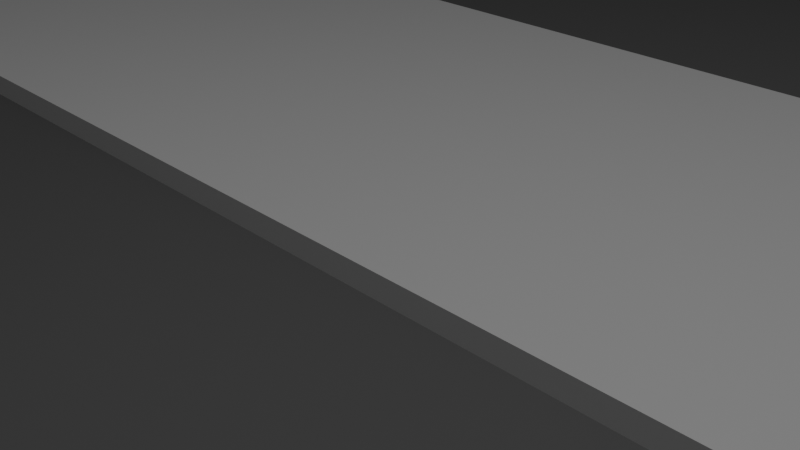 # Source: doroga.blend  (saved by Blender 2.82.7; exported with 4.5.12 LTS)
import bpy
from mathutils import Matrix  # noqa: F401  (used for matrix-valued properties, if any)

bpy.ops.wm.read_factory_settings(use_empty=True)
scene = bpy.context.scene
scene.name = 'Scene'

# ---- collections
col_collection = bpy.data.collections.new('Collection'); scene.collection.children.link(col_collection)

# ---- materials (node trees are filled in below, after node groups)
mat_material_002 = bpy.data.materials.new('Material.002')
mat_material_002.use_transparent_shadow = False
mat_material_002.diffuse_color = (0.1626, 0.1626, 0.1626, 1.0)
mat_material_003 = bpy.data.materials.new('Material.003')
mat_material_003.use_transparent_shadow = False

# ---- material node trees
mat_material_003.use_nodes = True; mat_material_003.node_tree.nodes.clear()
_N = mat_material_003.node_tree.nodes; _L = mat_material_003.node_tree.links
n0 = _N.new('ShaderNodeOutputMaterial'); n0.name = 'Material Output'; n0.location = (300, 300)
n1 = _N.new('ShaderNodeBsdfPrincipled'); n1.name = 'Principled BSDF'; n1.location = (10, 300)
n1.distribution = 'GGX'
n1.subsurface_method = 'BURLEY'
n1.inputs[3].default_value = 1.45
n1.inputs[27].default_value = (0.0, 0.0, 0.0, 1.0)
n1.inputs[28].default_value = 1.0
_L.new(n1.outputs[0], n0.inputs[0])
n0.is_active_output = True

# ---- world
world_world = bpy.data.worlds.new('World'); scene.world = world_world
world_world.use_nodes = True; world_world.node_tree.nodes.clear()
_N = world_world.node_tree.nodes; _L = world_world.node_tree.links
n0 = _N.new('ShaderNodeOutputWorld'); n0.name = 'World Output'; n0.location = (300, 300)
n1 = _N.new('ShaderNodeBackground'); n1.name = 'Background'; n1.location = (10, 300)
n1.inputs[0].default_value = (0.05088, 0.05088, 0.05088, 1.0)
_L.new(n1.outputs[0], n0.inputs[0])
n0.is_active_output = True
world_world.color = (0.05088, 0.05088, 0.05088)
world_world.use_sun_shadow = False
world_world.sun_shadow_jitter_overblur = 0.0

# ---- cameras
cam_camera = bpy.data.cameras.new('Camera')
cam_camera.clip_end = 100.0
cam_camera.ortho_scale = 7.314

# ---- lights
light_light = bpy.data.lights.new('Light', 'POINT')
light_light.transmission_factor = 0.0
light_light.energy = 1000.0
light_light.shadow_soft_size = 0.1
light_light.shadow_maximum_resolution = 0.006
light_light.use_absolute_resolution = True

# ---- meshes
me_cube_001 = bpy.data.meshes.new('Cube.001')
me_cube_001.from_pydata([(-1.0, -1.0, -1.0), (-1.0, -1.0, 1.0), (-1.0, 1.0, -1.0), (-1.0, 1.0, 1.0), (1.0, -1.0, -1.0), (1.0, -1.0, 1.0), (1.0, 1.0, -1.0), (1.0, 1.0, 1.0)], [], [(0, 1, 3, 2), (2, 3, 7, 6), (6, 7, 5, 4), (4, 5, 1, 0), (2, 6, 4, 0), (7, 3, 1, 5)])
_uv = me_cube_001.uv_layers.new(name='UVMap')
_uv.uv.foreach_set('vector', [0.375, 0.0, 0.625, 0.0, 0.625, 0.25, 0.375, 0.25, 0.375, 0.25, 0.625, 0.25, 0.625, 0.5, 0.375, 0.5, 0.375, 0.5, 0.625, 0.5, 0.625, 0.75, 0.375, 0.75, 0.375, 0.75, 0.625, 0.75, 0.625, 1.0, 0.375, 1.0, 0.125, 0.5, 0.375, 0.5, 0.375, 0.75, 0.125, 0.75, 0.625, 0.5, 0.875, 0.5, 0.875, 0.75, 0.625, 0.75])
me_cube_001.materials.append(mat_material_002)
me_cube_001.use_remesh_fix_poles = True
me_cube_001.use_remesh_preserve_attributes = False
me_cube_001.use_mirror_vertex_groups = False
me_cube_001.update()
me_cube_002 = bpy.data.meshes.new('Cube.002')
me_cube_002.from_pydata([(-1.0, -1.0, -1.0), (-1.0, -1.0, 1.0), (-1.0, 1.0, -1.0), (-1.0, 1.0, 1.0), (1.0, -1.0, -1.0), (1.0, -1.0, 1.0), (1.0, 1.0, -1.0), (1.0, 1.0, 1.0)], [], [(0, 1, 3, 2), (2, 3, 7, 6), (6, 7, 5, 4), (4, 5, 1, 0), (2, 6, 4, 0), (7, 3, 1, 5)])
_uv = me_cube_002.uv_layers.new(name='UVMap')
_uv.uv.foreach_set('vector', [0.375, 0.0, 0.625, 0.0, 0.625, 0.25, 0.375, 0.25, 0.375, 0.25, 0.625, 0.25, 0.625, 0.5, 0.375, 0.5, 0.375, 0.5, 0.625, 0.5, 0.625, 0.75, 0.375, 0.75, 0.375, 0.75, 0.625, 0.75, 0.625, 1.0, 0.375, 1.0, 0.125, 0.5, 0.375, 0.5, 0.375, 0.75, 0.125, 0.75, 0.625, 0.5, 0.875, 0.5, 0.875, 0.75, 0.625, 0.75])
me_cube_002.use_remesh_fix_poles = True
me_cube_002.use_remesh_preserve_attributes = False
me_cube_002.use_mirror_vertex_groups = False
me_cube_002.update()
me_cube_003 = bpy.data.meshes.new('Cube.003')
me_cube_003.from_pydata([(-1.0, -1.0, -1.0), (-1.0, -1.0, 1.0), (-1.0, 1.0, -1.0), (-1.0, 1.0, 1.0), (1.0, -1.0, -1.0), (1.0, -1.0, 1.0), (1.0, 1.0, -1.0), (1.0, 1.0, 1.0)], [], [(0, 1, 3, 2), (2, 3, 7, 6), (6, 7, 5, 4), (4, 5, 1, 0), (2, 6, 4, 0), (7, 3, 1, 5)])
_uv = me_cube_003.uv_layers.new(name='UVMap')
_uv.uv.foreach_set('vector', [0.375, 0.0, 0.625, 0.0, 0.625, 0.25, 0.375, 0.25, 0.375, 0.25, 0.625, 0.25, 0.625, 0.5, 0.375, 0.5, 0.375, 0.5, 0.625, 0.5, 0.625, 0.75, 0.375, 0.75, 0.375, 0.75, 0.625, 0.75, 0.625, 1.0, 0.375, 1.0, 0.125, 0.5, 0.375, 0.5, 0.375, 0.75, 0.125, 0.75, 0.625, 0.5, 0.875, 0.5, 0.875, 0.75, 0.625, 0.75])
me_cube_003.use_remesh_fix_poles = True
me_cube_003.use_remesh_preserve_attributes = False
me_cube_003.use_mirror_vertex_groups = False
me_cube_003.update()
me_cube_005 = bpy.data.meshes.new('Cube.005')
me_cube_005.from_pydata([(-1.0, -1.0, -1.0), (-1.0, -1.0, 1.0), (-1.0, 1.0, -1.0), (-1.0, 1.0, 1.0), (1.0, -1.0, -1.0), (1.0, -1.0, 1.0), (1.0, 1.0, -1.0), (1.0, 1.0, 1.0)], [], [(0, 1, 3, 2), (2, 3, 7, 6), (6, 7, 5, 4), (4, 5, 1, 0), (2, 6, 4, 0), (7, 3, 1, 5)])
_uv = me_cube_005.uv_layers.new(name='UVMap')
_uv.uv.foreach_set('vector', [0.375, 0.0, 0.625, 0.0, 0.625, 0.25, 0.375, 0.25, 0.375, 0.25, 0.625, 0.25, 0.625, 0.5, 0.375, 0.5, 0.375, 0.5, 0.625, 0.5, 0.625, 0.75, 0.375, 0.75, 0.375, 0.75, 0.625, 0.75, 0.625, 1.0, 0.375, 1.0, 0.125, 0.5, 0.375, 0.5, 0.375, 0.75, 0.125, 0.75, 0.625, 0.5, 0.875, 0.5, 0.875, 0.75, 0.625, 0.75])
me_cube_005.use_remesh_fix_poles = True
me_cube_005.use_remesh_preserve_attributes = False
me_cube_005.use_mirror_vertex_groups = False
me_cube_005.update()
me_cube_007 = bpy.data.meshes.new('Cube.007')
me_cube_007.from_pydata([(-1.0, -1.0, -1.0), (-1.0, -1.0, 1.0), (-1.0, 1.0, -1.0), (-1.0, 1.0, 1.0), (1.0, -1.0, -1.0), (1.0, -1.0, 1.0), (1.0, 1.0, -1.0), (1.0, 1.0, 1.0)], [], [(0, 1, 3, 2), (2, 3, 7, 6), (6, 7, 5, 4), (4, 5, 1, 0), (2, 6, 4, 0), (7, 3, 1, 5)])
_uv = me_cube_007.uv_layers.new(name='UVMap')
_uv.uv.foreach_set('vector', [0.375, 0.0, 0.625, 0.0, 0.625, 0.25, 0.375, 0.25, 0.375, 0.25, 0.625, 0.25, 0.625, 0.5, 0.375, 0.5, 0.375, 0.5, 0.625, 0.5, 0.625, 0.75, 0.375, 0.75, 0.375, 0.75, 0.625, 0.75, 0.625, 1.0, 0.375, 1.0, 0.125, 0.5, 0.375, 0.5, 0.375, 0.75, 0.125, 0.75, 0.625, 0.5, 0.875, 0.5, 0.875, 0.75, 0.625, 0.75])
me_cube_007.use_remesh_fix_poles = True
me_cube_007.use_remesh_preserve_attributes = False
me_cube_007.use_mirror_vertex_groups = False
me_cube_007.update()
me_cube_008 = bpy.data.meshes.new('Cube.008')
me_cube_008.from_pydata([(-1.0, -1.0, -1.0), (-1.0, -1.0, 1.0), (-1.0, 1.0, -1.0), (-1.0, 1.0, 1.0), (1.0, -1.0, -1.0), (1.0, -1.0, 1.0), (1.0, 1.0, -1.0), (1.0, 1.0, 1.0)], [], [(0, 1, 3, 2), (2, 3, 7, 6), (6, 7, 5, 4), (4, 5, 1, 0), (2, 6, 4, 0), (7, 3, 1, 5)])
_uv = me_cube_008.uv_layers.new(name='UVMap')
_uv.uv.foreach_set('vector', [0.375, 0.0, 0.625, 0.0, 0.625, 0.25, 0.375, 0.25, 0.375, 0.25, 0.625, 0.25, 0.625, 0.5, 0.375, 0.5, 0.375, 0.5, 0.625, 0.5, 0.625, 0.75, 0.375, 0.75, 0.375, 0.75, 0.625, 0.75, 0.625, 1.0, 0.375, 1.0, 0.125, 0.5, 0.375, 0.5, 0.375, 0.75, 0.125, 0.75, 0.625, 0.5, 0.875, 0.5, 0.875, 0.75, 0.625, 0.75])
me_cube_008.use_remesh_fix_poles = True
me_cube_008.use_remesh_preserve_attributes = False
me_cube_008.use_mirror_vertex_groups = False
me_cube_008.update()
me_cube_010 = bpy.data.meshes.new('Cube.010')
me_cube_010.from_pydata([(-1.0, -1.0, -1.0), (-1.0, -1.0, 1.0), (-1.0, 1.0, -1.0), (-1.0, 1.0, 1.0), (1.0, -1.0, -1.0), (1.0, -1.0, 1.0), (1.0, 1.0, -1.0), (1.0, 1.0, 1.0)], [], [(0, 1, 3, 2), (2, 3, 7, 6), (6, 7, 5, 4), (4, 5, 1, 0), (2, 6, 4, 0), (7, 3, 1, 5)])
_uv = me_cube_010.uv_layers.new(name='UVMap')
_uv.uv.foreach_set('vector', [0.375, 0.0, 0.625, 0.0, 0.625, 0.25, 0.375, 0.25, 0.375, 0.25, 0.625, 0.25, 0.625, 0.5, 0.375, 0.5, 0.375, 0.5, 0.625, 0.5, 0.625, 0.75, 0.375, 0.75, 0.375, 0.75, 0.625, 0.75, 0.625, 1.0, 0.375, 1.0, 0.125, 0.5, 0.375, 0.5, 0.375, 0.75, 0.125, 0.75, 0.625, 0.5, 0.875, 0.5, 0.875, 0.75, 0.625, 0.75])
me_cube_010.use_remesh_fix_poles = True
me_cube_010.use_remesh_preserve_attributes = False
me_cube_010.use_mirror_vertex_groups = False
me_cube_010.update()
me_cube_011 = bpy.data.meshes.new('Cube.011')
me_cube_011.from_pydata([(-1.0, -1.0, -1.0), (-1.0, -1.0, 1.0), (-1.0, 1.0, -1.0), (-1.0, 1.0, 1.0), (1.0, -1.0, -1.0), (1.0, -1.0, 1.0), (1.0, 1.0, -1.0), (1.0, 1.0, 1.0)], [], [(0, 1, 3, 2), (2, 3, 7, 6), (6, 7, 5, 4), (4, 5, 1, 0), (2, 6, 4, 0), (7, 3, 1, 5)])
_uv = me_cube_011.uv_layers.new(name='UVMap')
_uv.uv.foreach_set('vector', [0.375, 0.0, 0.625, 0.0, 0.625, 0.25, 0.375, 0.25, 0.375, 0.25, 0.625, 0.25, 0.625, 0.5, 0.375, 0.5, 0.375, 0.5, 0.625, 0.5, 0.625, 0.75, 0.375, 0.75, 0.375, 0.75, 0.625, 0.75, 0.625, 1.0, 0.375, 1.0, 0.125, 0.5, 0.375, 0.5, 0.375, 0.75, 0.125, 0.75, 0.625, 0.5, 0.875, 0.5, 0.875, 0.75, 0.625, 0.75])
me_cube_011.use_remesh_fix_poles = True
me_cube_011.use_remesh_preserve_attributes = False
me_cube_011.use_mirror_vertex_groups = False
me_cube_011.update()
me_cube_015 = bpy.data.meshes.new('Cube.015')
me_cube_015.from_pydata([(-1.0, -1.0, -1.0), (-1.0, -1.0, 1.0), (-1.0, 1.0, -1.0), (-1.0, 1.0, 1.0), (1.0, -1.0, -1.0), (1.0, -1.0, 1.0), (1.0, 1.0, -1.0), (1.0, 1.0, 1.0)], [], [(0, 1, 3, 2), (2, 3, 7, 6), (6, 7, 5, 4), (4, 5, 1, 0), (2, 6, 4, 0), (7, 3, 1, 5)])
_uv = me_cube_015.uv_layers.new(name='UVMap')
_uv.uv.foreach_set('vector', [0.375, 0.0, 0.625, 0.0, 0.625, 0.25, 0.375, 0.25, 0.375, 0.25, 0.625, 0.25, 0.625, 0.5, 0.375, 0.5, 0.375, 0.5, 0.625, 0.5, 0.625, 0.75, 0.375, 0.75, 0.375, 0.75, 0.625, 0.75, 0.625, 1.0, 0.375, 1.0, 0.125, 0.5, 0.375, 0.5, 0.375, 0.75, 0.125, 0.75, 0.625, 0.5, 0.875, 0.5, 0.875, 0.75, 0.625, 0.75])
me_cube_015.use_remesh_fix_poles = True
me_cube_015.use_remesh_preserve_attributes = False
me_cube_015.use_mirror_vertex_groups = False
me_cube_015.update()
me_cube_016 = bpy.data.meshes.new('Cube.016')
me_cube_016.from_pydata([(-1.0, -1.0, -1.0), (-1.0, -1.0, 1.0), (-1.0, 1.0, -1.0), (-1.0, 1.0, 1.0), (1.0, -1.0, -1.0), (1.0, -1.0, 1.0), (1.0, 1.0, -1.0), (1.0, 1.0, 1.0)], [], [(0, 1, 3, 2), (2, 3, 7, 6), (6, 7, 5, 4), (4, 5, 1, 0), (2, 6, 4, 0), (7, 3, 1, 5)])
_uv = me_cube_016.uv_layers.new(name='UVMap')
_uv.uv.foreach_set('vector', [0.375, 0.0, 0.625, 0.0, 0.625, 0.25, 0.375, 0.25, 0.375, 0.25, 0.625, 0.25, 0.625, 0.5, 0.375, 0.5, 0.375, 0.5, 0.625, 0.5, 0.625, 0.75, 0.375, 0.75, 0.375, 0.75, 0.625, 0.75, 0.625, 1.0, 0.375, 1.0, 0.125, 0.5, 0.375, 0.5, 0.375, 0.75, 0.125, 0.75, 0.625, 0.5, 0.875, 0.5, 0.875, 0.75, 0.625, 0.75])
me_cube_016.use_remesh_fix_poles = True
me_cube_016.use_remesh_preserve_attributes = False
me_cube_016.use_mirror_vertex_groups = False
me_cube_016.update()
me_cube_017 = bpy.data.meshes.new('Cube.017')
me_cube_017.from_pydata([(-1.0, -1.0, -1.0), (-1.0, -1.0, 1.0), (-1.0, 1.0, -1.0), (-1.0, 1.0, 1.0), (1.0, -1.0, -1.0), (1.0, -1.0, 1.0), (1.0, 1.0, -1.0), (1.0, 1.0, 1.0)], [], [(0, 1, 3, 2), (2, 3, 7, 6), (6, 7, 5, 4), (4, 5, 1, 0), (2, 6, 4, 0), (7, 3, 1, 5)])
_uv = me_cube_017.uv_layers.new(name='UVMap')
_uv.uv.foreach_set('vector', [0.375, 0.0, 0.625, 0.0, 0.625, 0.25, 0.375, 0.25, 0.375, 0.25, 0.625, 0.25, 0.625, 0.5, 0.375, 0.5, 0.375, 0.5, 0.625, 0.5, 0.625, 0.75, 0.375, 0.75, 0.375, 0.75, 0.625, 0.75, 0.625, 1.0, 0.375, 1.0, 0.125, 0.5, 0.375, 0.5, 0.375, 0.75, 0.125, 0.75, 0.625, 0.5, 0.875, 0.5, 0.875, 0.75, 0.625, 0.75])
me_cube_017.use_remesh_fix_poles = True
me_cube_017.use_remesh_preserve_attributes = False
me_cube_017.use_mirror_vertex_groups = False
me_cube_017.update()
me_cube_018 = bpy.data.meshes.new('Cube.018')
me_cube_018.from_pydata([(-1.0, -1.0, -1.0), (-1.0, -1.0, 1.0), (-1.0, 1.0, -1.0), (-1.0, 1.0, 1.0), (1.0, -1.0, -1.0), (1.0, -1.0, 1.0), (1.0, 1.0, -1.0), (1.0, 1.0, 1.0)], [], [(0, 1, 3, 2), (2, 3, 7, 6), (6, 7, 5, 4), (4, 5, 1, 0), (2, 6, 4, 0), (7, 3, 1, 5)])
_uv = me_cube_018.uv_layers.new(name='UVMap')
_uv.uv.foreach_set('vector', [0.375, 0.0, 0.625, 0.0, 0.625, 0.25, 0.375, 0.25, 0.375, 0.25, 0.625, 0.25, 0.625, 0.5, 0.375, 0.5, 0.375, 0.5, 0.625, 0.5, 0.625, 0.75, 0.375, 0.75, 0.375, 0.75, 0.625, 0.75, 0.625, 1.0, 0.375, 1.0, 0.125, 0.5, 0.375, 0.5, 0.375, 0.75, 0.125, 0.75, 0.625, 0.5, 0.875, 0.5, 0.875, 0.75, 0.625, 0.75])
me_cube_018.use_remesh_fix_poles = True
me_cube_018.use_remesh_preserve_attributes = False
me_cube_018.use_mirror_vertex_groups = False
me_cube_018.update()
me_cube_019 = bpy.data.meshes.new('Cube.019')
me_cube_019.from_pydata([(-1.0, -1.0, -1.0), (-1.0, -1.0, 1.0), (-1.0, 1.0, -1.0), (-1.0, 1.0, 1.0), (1.0, -1.0, -1.0), (1.0, -1.0, 1.0), (1.0, 1.0, -1.0), (1.0, 1.0, 1.0)], [], [(0, 1, 3, 2), (2, 3, 7, 6), (6, 7, 5, 4), (4, 5, 1, 0), (2, 6, 4, 0), (7, 3, 1, 5)])
_uv = me_cube_019.uv_layers.new(name='UVMap')
_uv.uv.foreach_set('vector', [0.375, 0.0, 0.625, 0.0, 0.625, 0.25, 0.375, 0.25, 0.375, 0.25, 0.625, 0.25, 0.625, 0.5, 0.375, 0.5, 0.375, 0.5, 0.625, 0.5, 0.625, 0.75, 0.375, 0.75, 0.375, 0.75, 0.625, 0.75, 0.625, 1.0, 0.375, 1.0, 0.125, 0.5, 0.375, 0.5, 0.375, 0.75, 0.125, 0.75, 0.625, 0.5, 0.875, 0.5, 0.875, 0.75, 0.625, 0.75])
me_cube_019.use_remesh_fix_poles = True
me_cube_019.use_remesh_preserve_attributes = False
me_cube_019.use_mirror_vertex_groups = False
me_cube_019.update()
me_cube_020 = bpy.data.meshes.new('Cube.020')
me_cube_020.from_pydata([(-1.0, -1.0, -1.0), (-1.0, -1.0, 1.0), (-1.0, 1.0, -1.0), (-1.0, 1.0, 1.0), (1.0, -1.0, -1.0), (1.0, -1.0, 1.0), (1.0, 1.0, -1.0), (1.0, 1.0, 1.0)], [], [(0, 1, 3, 2), (2, 3, 7, 6), (6, 7, 5, 4), (4, 5, 1, 0), (2, 6, 4, 0), (7, 3, 1, 5)])
_uv = me_cube_020.uv_layers.new(name='UVMap')
_uv.uv.foreach_set('vector', [0.375, 0.0, 0.625, 0.0, 0.625, 0.25, 0.375, 0.25, 0.375, 0.25, 0.625, 0.25, 0.625, 0.5, 0.375, 0.5, 0.375, 0.5, 0.625, 0.5, 0.625, 0.75, 0.375, 0.75, 0.375, 0.75, 0.625, 0.75, 0.625, 1.0, 0.375, 1.0, 0.125, 0.5, 0.375, 0.5, 0.375, 0.75, 0.125, 0.75, 0.625, 0.5, 0.875, 0.5, 0.875, 0.75, 0.625, 0.75])
me_cube_020.use_remesh_fix_poles = True
me_cube_020.use_remesh_preserve_attributes = False
me_cube_020.use_mirror_vertex_groups = False
me_cube_020.update()
me_cube_021 = bpy.data.meshes.new('Cube.021')
me_cube_021.from_pydata([(-1.0, -1.0, -1.0), (-1.0, -1.0, 1.0), (-1.0, 1.0, -1.0), (-1.0, 1.0, 1.0), (1.0, -1.0, -1.0), (1.0, -1.0, 1.0), (1.0, 1.0, -1.0), (1.0, 1.0, 1.0)], [], [(0, 1, 3, 2), (2, 3, 7, 6), (6, 7, 5, 4), (4, 5, 1, 0), (2, 6, 4, 0), (7, 3, 1, 5)])
_uv = me_cube_021.uv_layers.new(name='UVMap')
_uv.uv.foreach_set('vector', [0.375, 0.0, 0.625, 0.0, 0.625, 0.25, 0.375, 0.25, 0.375, 0.25, 0.625, 0.25, 0.625, 0.5, 0.375, 0.5, 0.375, 0.5, 0.625, 0.5, 0.625, 0.75, 0.375, 0.75, 0.375, 0.75, 0.625, 0.75, 0.625, 1.0, 0.375, 1.0, 0.125, 0.5, 0.375, 0.5, 0.375, 0.75, 0.125, 0.75, 0.625, 0.5, 0.875, 0.5, 0.875, 0.75, 0.625, 0.75])
me_cube_021.use_remesh_fix_poles = True
me_cube_021.use_remesh_preserve_attributes = False
me_cube_021.use_mirror_vertex_groups = False
me_cube_021.update()
me_cube_022 = bpy.data.meshes.new('Cube.022')
me_cube_022.from_pydata([(-1.0, -1.0, -1.0), (-1.0, -1.0, 1.0), (-1.0, 1.0, -1.0), (-1.0, 1.0, 1.0), (1.0, -1.0, -1.0), (1.0, -1.0, 1.0), (1.0, 1.0, -1.0), (1.0, 1.0, 1.0)], [], [(0, 1, 3, 2), (2, 3, 7, 6), (6, 7, 5, 4), (4, 5, 1, 0), (2, 6, 4, 0), (7, 3, 1, 5)])
_uv = me_cube_022.uv_layers.new(name='UVMap')
_uv.uv.foreach_set('vector', [0.375, 0.0, 0.625, 0.0, 0.625, 0.25, 0.375, 0.25, 0.375, 0.25, 0.625, 0.25, 0.625, 0.5, 0.375, 0.5, 0.375, 0.5, 0.625, 0.5, 0.625, 0.75, 0.375, 0.75, 0.375, 0.75, 0.625, 0.75, 0.625, 1.0, 0.375, 1.0, 0.125, 0.5, 0.375, 0.5, 0.375, 0.75, 0.125, 0.75, 0.625, 0.5, 0.875, 0.5, 0.875, 0.75, 0.625, 0.75])
me_cube_022.materials.append(mat_material_003)
me_cube_022.use_remesh_fix_poles = True
me_cube_022.use_remesh_preserve_attributes = False
me_cube_022.use_mirror_vertex_groups = False
me_cube_022.update()
me_cube_023 = bpy.data.meshes.new('Cube.023')
me_cube_023.from_pydata([(-1.0, -1.0, -1.0), (-1.0, -1.0, 1.0), (-1.0, 1.0, -1.0), (-1.0, 1.0, 1.0), (1.0, -1.0, -1.0), (1.0, -1.0, 1.0), (1.0, 1.0, -1.0), (1.0, 1.0, 1.0)], [], [(0, 1, 3, 2), (2, 3, 7, 6), (6, 7, 5, 4), (4, 5, 1, 0), (2, 6, 4, 0), (7, 3, 1, 5)])
_uv = me_cube_023.uv_layers.new(name='UVMap')
_uv.uv.foreach_set('vector', [0.375, 0.0, 0.625, 0.0, 0.625, 0.25, 0.375, 0.25, 0.375, 0.25, 0.625, 0.25, 0.625, 0.5, 0.375, 0.5, 0.375, 0.5, 0.625, 0.5, 0.625, 0.75, 0.375, 0.75, 0.375, 0.75, 0.625, 0.75, 0.625, 1.0, 0.375, 1.0, 0.125, 0.5, 0.375, 0.5, 0.375, 0.75, 0.125, 0.75, 0.625, 0.5, 0.875, 0.5, 0.875, 0.75, 0.625, 0.75])
me_cube_023.use_remesh_fix_poles = True
me_cube_023.use_remesh_preserve_attributes = False
me_cube_023.use_mirror_vertex_groups = False
me_cube_023.update()
me_cube_024 = bpy.data.meshes.new('Cube.024')
me_cube_024.from_pydata([(-1.0, -1.0, -1.0), (-1.0, -1.0, 1.0), (-1.0, 1.0, -1.0), (-1.0, 1.0, 1.0), (1.0, -1.0, -1.0), (1.0, -1.0, 1.0), (1.0, 1.0, -1.0), (1.0, 1.0, 1.0)], [], [(0, 1, 3, 2), (2, 3, 7, 6), (6, 7, 5, 4), (4, 5, 1, 0), (2, 6, 4, 0), (7, 3, 1, 5)])
_uv = me_cube_024.uv_layers.new(name='UVMap')
_uv.uv.foreach_set('vector', [0.375, 0.0, 0.625, 0.0, 0.625, 0.25, 0.375, 0.25, 0.375, 0.25, 0.625, 0.25, 0.625, 0.5, 0.375, 0.5, 0.375, 0.5, 0.625, 0.5, 0.625, 0.75, 0.375, 0.75, 0.375, 0.75, 0.625, 0.75, 0.625, 1.0, 0.375, 1.0, 0.125, 0.5, 0.375, 0.5, 0.375, 0.75, 0.125, 0.75, 0.625, 0.5, 0.875, 0.5, 0.875, 0.75, 0.625, 0.75])
me_cube_024.use_remesh_fix_poles = True
me_cube_024.use_remesh_preserve_attributes = False
me_cube_024.use_mirror_vertex_groups = False
me_cube_024.update()

# ---- objects
ob_light = bpy.data.objects.new('Light', light_light)
ob_camera = bpy.data.objects.new('Camera', cam_camera)
ob_cube = bpy.data.objects.new('Cube', me_cube_001)
ob_cube_001 = bpy.data.objects.new('Cube.001', me_cube_002)
ob_cube_002 = bpy.data.objects.new('Cube.002', me_cube_003)
ob_cube_004 = bpy.data.objects.new('Cube.004', me_cube_005)
ob_cube_006 = bpy.data.objects.new('Cube.006', me_cube_007)
ob_cube_007 = bpy.data.objects.new('Cube.007', me_cube_008)
ob_cube_009 = bpy.data.objects.new('Cube.009', me_cube_010)
ob_cube_010 = bpy.data.objects.new('Cube.010', me_cube_011)
ob_cube_003 = bpy.data.objects.new('Cube.003', me_cube_015)
ob_cube_011 = bpy.data.objects.new('Cube.011', me_cube_016)
ob_cube_012 = bpy.data.objects.new('Cube.012', me_cube_017)
ob_cube_013 = bpy.data.objects.new('Cube.013', me_cube_018)
ob_cube_014 = bpy.data.objects.new('Cube.014', me_cube_019)
ob_cube_015 = bpy.data.objects.new('Cube.015', me_cube_020)
ob_cube_016 = bpy.data.objects.new('Cube.016', me_cube_021)
ob_cube_017 = bpy.data.objects.new('Cube.017', me_cube_022)
ob_cube_018 = bpy.data.objects.new('Cube.018', me_cube_023)
ob_cube_019 = bpy.data.objects.new('Cube.019', me_cube_024)

# ---- transforms, parenting, visibility, modifiers, constraints
ob_light.location = (6.114, -3.418, 13.45)
ob_light.rotation_euler = (0.5232, -0.3099, 1.894)
ob_light.lock_rotations_4d = False
ob_light.empty_display_type = 'ARROWS'
ob_light.color = (0.0, 0.0, 0.0, 0.0)
ob_light.lineart.crease_threshold = 0.0
ob_camera.location = (7.359, -6.926, 4.958)
ob_camera.rotation_euler = (1.109, 0.0, 0.8149)
ob_camera.lock_rotations_4d = False
ob_camera.empty_display_type = 'ARROWS'
ob_camera.color = (0.0, 0.0, 0.0, 0.0)
ob_camera.display_type = 'WIRE'
ob_camera.lineart.crease_threshold = 0.0
ob_cube.location = (0.0, 0.0, 0.0)
ob_cube.scale = (298.1, 105.6, 1.0)
ob_cube.lineart.crease_threshold = 0.0
ob_cube_001.location = (-1.106, 107.4, 2.114)
ob_cube_001.scale = (300.1, 1.834, 3.003)
ob_cube_001.lineart.crease_threshold = 0.0
ob_cube_002.location = (-0.3978, -107.3, 2.072)
ob_cube_002.scale = (300.0, 1.834, 3.003)
ob_cube_002.lineart.crease_threshold = 0.0
ob_cube_004.location = (257.8, 55.8, 0.3093)
ob_cube_004.scale = (29.35, -2.704, 0.9097)
ob_cube_004.lineart.crease_threshold = 0.0
ob_cube_006.location = (135.1, 55.8, 0.3093)
ob_cube_006.scale = (29.35, -2.704, 0.9097)
ob_cube_006.lineart.crease_threshold = 0.0
ob_cube_007.location = (11.76, 55.8, 0.3093)
ob_cube_007.scale = (29.35, -2.704, 0.9097)
ob_cube_007.lineart.crease_threshold = 0.0
ob_cube_009.location = (-112.2, 55.8, 0.3093)
ob_cube_009.scale = (29.35, -2.704, 0.9097)
ob_cube_009.lineart.crease_threshold = 0.0
ob_cube_010.location = (-229.9, 55.8, 0.3093)
ob_cube_010.scale = (29.35, -2.704, 0.9097)
ob_cube_010.lineart.crease_threshold = 0.0
ob_cube_003.location = (257.8, 0.2951, 0.3093)
ob_cube_003.scale = (29.35, -2.704, 0.9097)
ob_cube_003.lineart.crease_threshold = 0.0
ob_cube_011.location = (135.1, 0.2951, 0.3093)
ob_cube_011.scale = (29.35, -2.704, 0.9097)
ob_cube_011.lineart.crease_threshold = 0.0
ob_cube_012.location = (11.76, 0.2951, 0.3093)
ob_cube_012.scale = (29.35, -2.704, 0.9097)
ob_cube_012.lineart.crease_threshold = 0.0
ob_cube_013.location = (-112.2, 0.2951, 0.3093)
ob_cube_013.scale = (29.35, -2.704, 0.9097)
ob_cube_013.lineart.crease_threshold = 0.0
ob_cube_014.location = (-229.9, 0.2951, 0.3093)
ob_cube_014.scale = (29.35, -2.704, 0.9097)
ob_cube_014.lineart.crease_threshold = 0.0
ob_cube_015.location = (257.8, -56.05, 0.3093)
ob_cube_015.scale = (29.35, -2.704, 0.9097)
ob_cube_015.lineart.crease_threshold = 0.0
ob_cube_016.location = (135.1, -56.05, 0.3093)
ob_cube_016.scale = (29.35, -2.704, 0.9097)
ob_cube_016.lineart.crease_threshold = 0.0
ob_cube_017.location = (11.76, -56.05, 0.3093)
ob_cube_017.scale = (29.35, -2.704, 0.9097)
ob_cube_017.lineart.crease_threshold = 0.0
ob_cube_018.location = (-112.2, -56.05, 0.3093)
ob_cube_018.scale = (29.35, -2.704, 0.9097)
ob_cube_018.lineart.crease_threshold = 0.0
ob_cube_019.location = (-229.9, -56.05, 0.3093)
ob_cube_019.scale = (29.35, -2.704, 0.9097)
ob_cube_019.lineart.crease_threshold = 0.0

# ---- collection membership
col_collection.objects.link(ob_light)
col_collection.objects.link(ob_camera)
col_collection.objects.link(ob_cube)
col_collection.objects.link(ob_cube_001)
col_collection.objects.link(ob_cube_002)
col_collection.objects.link(ob_cube_004)
col_collection.objects.link(ob_cube_006)
col_collection.objects.link(ob_cube_007)
col_collection.objects.link(ob_cube_009)
col_collection.objects.link(ob_cube_010)
col_collection.objects.link(ob_cube_003)
col_collection.objects.link(ob_cube_011)
col_collection.objects.link(ob_cube_012)
col_collection.objects.link(ob_cube_013)
col_collection.objects.link(ob_cube_014)
col_collection.objects.link(ob_cube_015)
col_collection.objects.link(ob_cube_016)
col_collection.objects.link(ob_cube_017)
col_collection.objects.link(ob_cube_018)
col_collection.objects.link(ob_cube_019)

# ---- scene / render settings (as saved in the file)
scene.camera = ob_camera
scene.frame_start = 1; scene.frame_end = 250; scene.frame_set(1)
scene.render.engine = 'BLENDER_EEVEE_NEXT'
scene.cycles.use_denoising = False
scene.cycles.samples = 128
scene.cycles.sampling_pattern = 'TABULATED_SOBOL'
scene.cycles.use_adaptive_sampling = False
scene.cycles.use_light_tree = False
scene.view_settings.view_transform = 'Filmic'
bpy.context.view_layer.update()
